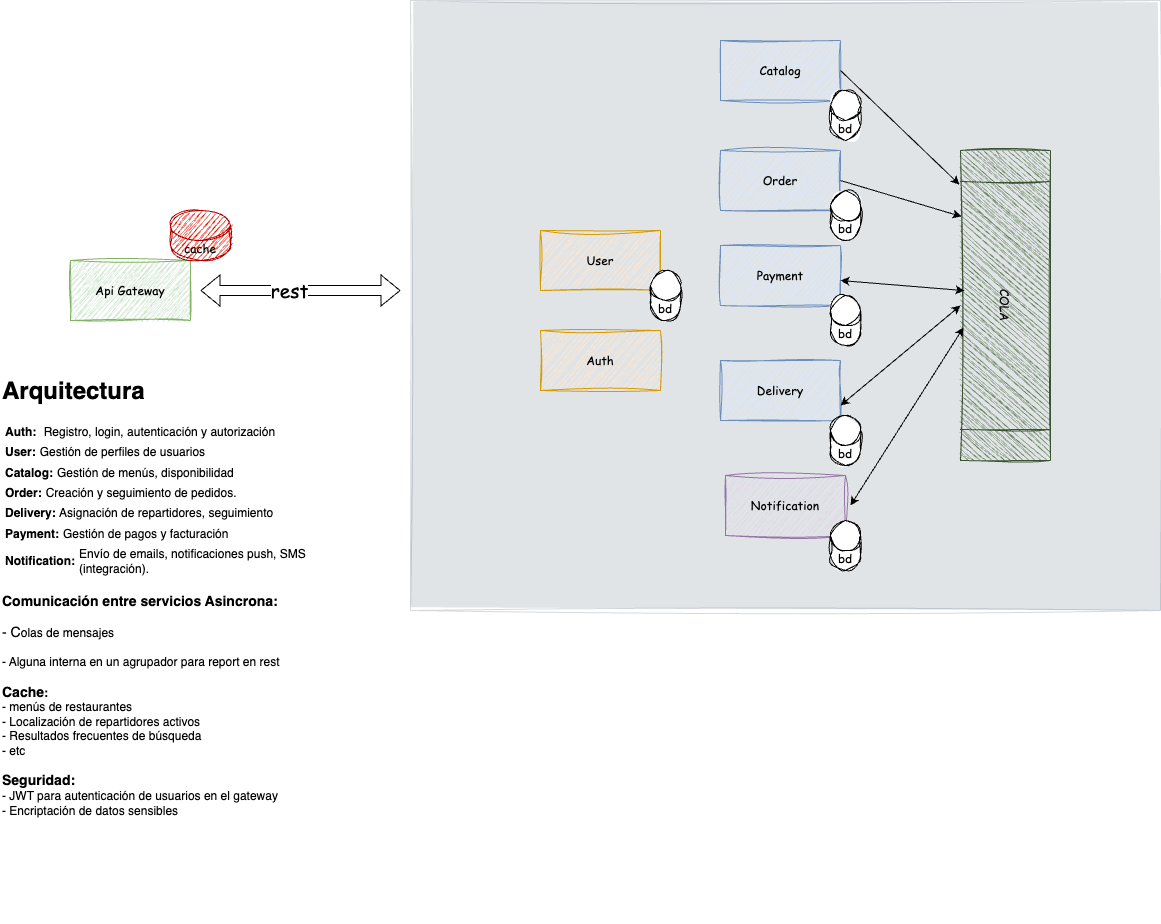

The diagram above was exported from draw.io. Its source (the exported page's mxGraphModel, read from the mxfile embedded in the PNG):
<mxGraphModel dx="2895" dy="1051" grid="1" gridSize="10" guides="1" tooltips="1" connect="1" arrows="1" fold="1" page="1" pageScale="1" pageWidth="827" pageHeight="1169" math="0" shadow="0">
  <root>
    <mxCell id="0" />
    <mxCell id="1" parent="0" />
    <mxCell id="tfg-ELGndtUO9CGsOql9-18" value="" style="rounded=0;whiteSpace=wrap;html=1;fillStyle=auto;fillColor=light-dark(#647687,#BAD0E7);strokeColor=#314354;sketch=1;curveFitting=1;jiggle=2;fontColor=#ffffff;opacity=20;" vertex="1" parent="1">
      <mxGeometry x="10" y="80" width="750" height="610" as="geometry" />
    </mxCell>
    <mxCell id="tfg-ELGndtUO9CGsOql9-1" value="Api Gateway" style="rounded=0;horizontal=1;glass=0;sketch=1;curveFitting=1;jiggle=2;shadow=0;whiteSpace=wrap;fontFamily=Comic Sans MS;fillStyle=zigzag;fillColor=#d5e8d4;strokeColor=#82b366;" vertex="1" parent="1">
      <mxGeometry x="-330" y="340" width="120" height="60" as="geometry" />
    </mxCell>
    <mxCell id="tfg-ELGndtUO9CGsOql9-2" value="User" style="rounded=0;glass=0;sketch=1;curveFitting=1;jiggle=2;shadow=0;whiteSpace=wrap;fontFamily=Comic Sans MS;fillColor=#ffe6cc;strokeColor=#d79b00;" vertex="1" parent="1">
      <mxGeometry x="140" y="310" width="120" height="60" as="geometry" />
    </mxCell>
    <mxCell id="tfg-ELGndtUO9CGsOql9-4" value="Catalog" style="rounded=0;glass=0;sketch=1;curveFitting=1;jiggle=2;shadow=0;whiteSpace=wrap;fontFamily=Comic Sans MS;fillColor=#dae8fc;strokeColor=#6c8ebf;" vertex="1" parent="1">
      <mxGeometry x="320" y="120" width="120" height="60" as="geometry" />
    </mxCell>
    <mxCell id="tfg-ELGndtUO9CGsOql9-5" value="Order" style="rounded=0;glass=0;sketch=1;curveFitting=1;jiggle=2;shadow=0;whiteSpace=wrap;fontFamily=Comic Sans MS;fillColor=#dae8fc;strokeColor=#6c8ebf;" vertex="1" parent="1">
      <mxGeometry x="320" y="230" width="120" height="60" as="geometry" />
    </mxCell>
    <mxCell id="tfg-ELGndtUO9CGsOql9-6" value="Delivery" style="rounded=0;glass=0;sketch=1;curveFitting=1;jiggle=2;shadow=0;whiteSpace=wrap;fontFamily=Comic Sans MS;fillColor=#dae8fc;strokeColor=#6c8ebf;" vertex="1" parent="1">
      <mxGeometry x="320" y="440" width="120" height="60" as="geometry" />
    </mxCell>
    <mxCell id="tfg-ELGndtUO9CGsOql9-7" value="Notification" style="rounded=0;glass=0;sketch=1;curveFitting=1;jiggle=2;shadow=0;whiteSpace=wrap;fontFamily=Comic Sans MS;fillColor=#e1d5e7;strokeColor=#9673a6;" vertex="1" parent="1">
      <mxGeometry x="325" y="555" width="120" height="60" as="geometry" />
    </mxCell>
    <mxCell id="tfg-ELGndtUO9CGsOql9-8" value="Payment" style="rounded=0;glass=0;sketch=1;curveFitting=1;jiggle=2;shadow=0;whiteSpace=wrap;fontFamily=Comic Sans MS;fillColor=#dae8fc;strokeColor=#6c8ebf;" vertex="1" parent="1">
      <mxGeometry x="320" y="325" width="120" height="60" as="geometry" />
    </mxCell>
    <mxCell id="tfg-ELGndtUO9CGsOql9-10" value="bd" style="shape=cylinder3;whiteSpace=wrap;html=1;boundedLbl=1;backgroundOutline=1;size=15;sketch=1;curveFitting=1;jiggle=2;fontFamily=Comic Sans MS;" vertex="1" parent="1">
      <mxGeometry x="430" y="170" width="30" height="50" as="geometry" />
    </mxCell>
    <mxCell id="tfg-ELGndtUO9CGsOql9-11" value="bd" style="shape=cylinder3;whiteSpace=wrap;html=1;boundedLbl=1;backgroundOutline=1;size=15;sketch=1;curveFitting=1;jiggle=2;fontFamily=Comic Sans MS;" vertex="1" parent="1">
      <mxGeometry x="430" y="270" width="30" height="50" as="geometry" />
    </mxCell>
    <mxCell id="tfg-ELGndtUO9CGsOql9-12" value="bd" style="shape=cylinder3;whiteSpace=wrap;html=1;boundedLbl=1;backgroundOutline=1;size=15;sketch=1;curveFitting=1;jiggle=2;fontFamily=Comic Sans MS;" vertex="1" parent="1">
      <mxGeometry x="430" y="375" width="30" height="50" as="geometry" />
    </mxCell>
    <mxCell id="tfg-ELGndtUO9CGsOql9-13" value="bd" style="shape=cylinder3;whiteSpace=wrap;html=1;boundedLbl=1;backgroundOutline=1;size=15;sketch=1;curveFitting=1;jiggle=2;fontFamily=Comic Sans MS;" vertex="1" parent="1">
      <mxGeometry x="430" y="495" width="30" height="50" as="geometry" />
    </mxCell>
    <mxCell id="tfg-ELGndtUO9CGsOql9-14" value="Auth" style="rounded=0;glass=0;sketch=1;curveFitting=1;jiggle=2;shadow=0;whiteSpace=wrap;fontFamily=Comic Sans MS;fillColor=#ffe6cc;strokeColor=#d79b00;" vertex="1" parent="1">
      <mxGeometry x="140" y="410" width="120" height="60" as="geometry" />
    </mxCell>
    <mxCell id="tfg-ELGndtUO9CGsOql9-21" value="" style="shape=flexArrow;endArrow=classic;startArrow=classic;html=1;rounded=0;" edge="1" parent="1">
      <mxGeometry width="100" height="100" relative="1" as="geometry">
        <mxPoint x="-200" y="370" as="sourcePoint" />
        <mxPoint y="370" as="targetPoint" />
      </mxGeometry>
    </mxCell>
    <mxCell id="tfg-ELGndtUO9CGsOql9-36" value="rest" style="edgeLabel;html=1;align=center;verticalAlign=middle;resizable=0;points=[];fontFamily=Comic Sans MS;fontSize=19;" vertex="1" connectable="0" parent="tfg-ELGndtUO9CGsOql9-21">
      <mxGeometry x="-0.12" relative="1" as="geometry">
        <mxPoint as="offset" />
      </mxGeometry>
    </mxCell>
    <mxCell id="tfg-ELGndtUO9CGsOql9-24" value="bd" style="shape=cylinder3;whiteSpace=wrap;html=1;boundedLbl=1;backgroundOutline=1;size=15;sketch=1;curveFitting=1;jiggle=2;fontFamily=Comic Sans MS;" vertex="1" parent="1">
      <mxGeometry x="250" y="350" width="30" height="50" as="geometry" />
    </mxCell>
    <mxCell id="tfg-ELGndtUO9CGsOql9-25" value="&lt;font face=&quot;Comic Sans MS&quot;&gt;COLA&lt;/font&gt;" style="shape=process;whiteSpace=wrap;html=1;backgroundOutline=1;sketch=1;curveFitting=1;jiggle=2;fillColor=#6d8764;fontColor=light-dark(#0d0c0c, #FFFFFF);strokeColor=#3A5431;rotation=90;" vertex="1" parent="1">
      <mxGeometry x="450" y="340" width="310" height="90" as="geometry" />
    </mxCell>
    <mxCell id="tfg-ELGndtUO9CGsOql9-26" value="bd" style="shape=cylinder3;whiteSpace=wrap;html=1;boundedLbl=1;backgroundOutline=1;size=15;sketch=1;curveFitting=1;jiggle=2;fontFamily=Comic Sans MS;" vertex="1" parent="1">
      <mxGeometry x="430" y="600" width="30" height="50" as="geometry" />
    </mxCell>
    <mxCell id="tfg-ELGndtUO9CGsOql9-28" value="" style="endArrow=classic;html=1;rounded=0;entryX=0.213;entryY=0.989;entryDx=0;entryDy=0;entryPerimeter=0;" edge="1" parent="1" target="tfg-ELGndtUO9CGsOql9-25">
      <mxGeometry width="50" height="50" relative="1" as="geometry">
        <mxPoint x="440" y="260" as="sourcePoint" />
        <mxPoint x="490" y="210" as="targetPoint" />
      </mxGeometry>
    </mxCell>
    <mxCell id="tfg-ELGndtUO9CGsOql9-33" value="" style="endArrow=classic;startArrow=classic;html=1;rounded=0;entryX=0.571;entryY=0.967;entryDx=0;entryDy=0;entryPerimeter=0;" edge="1" parent="1" target="tfg-ELGndtUO9CGsOql9-25">
      <mxGeometry width="50" height="50" relative="1" as="geometry">
        <mxPoint x="450" y="585" as="sourcePoint" />
        <mxPoint x="500" y="535" as="targetPoint" />
      </mxGeometry>
    </mxCell>
    <mxCell id="tfg-ELGndtUO9CGsOql9-34" value="" style="endArrow=classic;startArrow=classic;html=1;rounded=0;entryX=0.5;entryY=1;entryDx=0;entryDy=0;" edge="1" parent="1" target="tfg-ELGndtUO9CGsOql9-25">
      <mxGeometry width="50" height="50" relative="1" as="geometry">
        <mxPoint x="440" y="485" as="sourcePoint" />
        <mxPoint x="550" y="285" as="targetPoint" />
      </mxGeometry>
    </mxCell>
    <mxCell id="tfg-ELGndtUO9CGsOql9-35" value="" style="endArrow=classic;startArrow=classic;html=1;rounded=0;entryX=0.452;entryY=0.956;entryDx=0;entryDy=0;entryPerimeter=0;" edge="1" parent="1" target="tfg-ELGndtUO9CGsOql9-25">
      <mxGeometry width="50" height="50" relative="1" as="geometry">
        <mxPoint x="440" y="360" as="sourcePoint" />
        <mxPoint x="550" y="160" as="targetPoint" />
      </mxGeometry>
    </mxCell>
    <mxCell id="tfg-ELGndtUO9CGsOql9-37" value="cache" style="shape=cylinder3;whiteSpace=wrap;html=1;boundedLbl=1;backgroundOutline=1;size=15;sketch=1;curveFitting=1;jiggle=2;fillColor=#e51400;fontColor=light-dark(#060606,#F3F1F1);strokeColor=#B20000;fontFamily=Comic Sans MS;" vertex="1" parent="1">
      <mxGeometry x="-230" y="290" width="60" height="50" as="geometry" />
    </mxCell>
    <mxCell id="tfg-ELGndtUO9CGsOql9-38" value="" style="endArrow=classic;html=1;rounded=0;entryX=0.11;entryY=1.011;entryDx=0;entryDy=0;entryPerimeter=0;" edge="1" parent="1" target="tfg-ELGndtUO9CGsOql9-25">
      <mxGeometry width="50" height="50" relative="1" as="geometry">
        <mxPoint x="440" y="150" as="sourcePoint" />
        <mxPoint x="561" y="186" as="targetPoint" />
      </mxGeometry>
    </mxCell>
    <mxCell id="tfg-ELGndtUO9CGsOql9-39" value="&lt;h1 style=&quot;margin-top: 0px;&quot;&gt;Arquitectura&lt;/h1&gt;&lt;table&gt;&lt;tbody&gt;&lt;tr data-end=&quot;680&quot; data-start=&quot;612&quot;&gt;&lt;td data-end=&quot;631&quot; data-start=&quot;612&quot; class=&quot;max-w-[calc(var(--thread-content-max-width)*2/3)]&quot;&gt;&lt;strong data-end=&quot;630&quot; data-start=&quot;614&quot;&gt;Auth:&amp;nbsp;&lt;/strong&gt;&lt;/td&gt;&lt;td data-end=&quot;680&quot; data-start=&quot;631&quot; class=&quot;max-w-[calc(var(--thread-content-max-width)*2/3)] min-w-[calc(var(--thread-content-max-width)/3)]&quot;&gt;Registro, login, autenticación y autorización&lt;/td&gt;&lt;/tr&gt;&lt;/tbody&gt;&lt;/table&gt;&lt;table&gt;&lt;tbody&gt;&lt;tr data-end=&quot;735&quot; data-start=&quot;681&quot;&gt;&lt;td data-end=&quot;700&quot; data-start=&quot;681&quot; class=&quot;max-w-[calc(var(--thread-content-max-width)*2/3)]&quot;&gt;&lt;strong data-end=&quot;699&quot; data-start=&quot;683&quot;&gt;User:&lt;/strong&gt;&lt;/td&gt;&lt;td data-end=&quot;735&quot; data-start=&quot;700&quot; class=&quot;max-w-[calc(var(--thread-content-max-width)*2/3)]&quot;&gt;Gestión de perfiles de usuarios&lt;/td&gt;&lt;/tr&gt;&lt;/tbody&gt;&lt;/table&gt;&lt;table&gt;&lt;tbody&gt;&lt;tr data-end=&quot;809&quot; data-start=&quot;736&quot;&gt;&lt;td data-end=&quot;761&quot; data-start=&quot;736&quot; class=&quot;max-w-[calc(var(--thread-content-max-width)*2/3)]&quot;&gt;&lt;strong data-end=&quot;760&quot; data-start=&quot;738&quot;&gt;Catalog:&lt;/strong&gt;&lt;/td&gt;&lt;td data-end=&quot;809&quot; data-start=&quot;761&quot; class=&quot;max-w-[calc(var(--thread-content-max-width)*2/3)] min-w-[calc(var(--thread-content-max-width)/3)]&quot;&gt;Gestión de menús, disponibilidad&lt;/td&gt;&lt;/tr&gt;&lt;/tbody&gt;&lt;/table&gt;&lt;table&gt;&lt;tbody&gt;&lt;tr data-end=&quot;867&quot; data-start=&quot;810&quot;&gt;&lt;td data-end=&quot;830&quot; data-start=&quot;810&quot; class=&quot;max-w-[calc(var(--thread-content-max-width)*2/3)]&quot;&gt;&lt;strong data-end=&quot;829&quot; data-start=&quot;812&quot;&gt;Order:&lt;/strong&gt;&lt;/td&gt;&lt;td data-end=&quot;867&quot; data-start=&quot;830&quot; class=&quot;max-w-[calc(var(--thread-content-max-width)*2/3)]&quot;&gt;Creación y seguimiento de pedidos.&lt;/td&gt;&lt;/tr&gt;&lt;/tbody&gt;&lt;/table&gt;&lt;table&gt;&lt;tbody&gt;&lt;tr data-end=&quot;949&quot; data-start=&quot;868&quot;&gt;&lt;td data-end=&quot;891&quot; data-start=&quot;868&quot; class=&quot;max-w-[calc(var(--thread-content-max-width)*2/3)]&quot;&gt;&lt;strong data-end=&quot;890&quot; data-start=&quot;870&quot;&gt;Delivery:&amp;nbsp;&lt;/strong&gt;Asignación de repartidores, seguimiento&lt;/td&gt;&lt;td data-end=&quot;949&quot; data-start=&quot;891&quot; class=&quot;max-w-[calc(var(--thread-content-max-width)*2/3)] min-w-[calc(var(--thread-content-max-width)/3)]&quot;&gt;&lt;/td&gt;&lt;/tr&gt;&lt;/tbody&gt;&lt;/table&gt;&lt;table&gt;&lt;tbody&gt;&lt;tr data-end=&quot;1006&quot; data-start=&quot;950&quot;&gt;&lt;td data-end=&quot;972&quot; data-start=&quot;950&quot; class=&quot;max-w-[calc(var(--thread-content-max-width)*2/3)]&quot;&gt;&lt;strong data-end=&quot;971&quot; data-start=&quot;952&quot;&gt;Payment:&lt;/strong&gt;&lt;/td&gt;&lt;td data-end=&quot;1006&quot; data-start=&quot;972&quot; class=&quot;max-w-[calc(var(--thread-content-max-width)*2/3)]&quot;&gt;Gestión de pagos y facturación&lt;/td&gt;&lt;/tr&gt;&lt;/tbody&gt;&lt;/table&gt;&lt;table&gt;&lt;tbody&gt;&lt;tr data-end=&quot;1079&quot; data-start=&quot;1007&quot;&gt;&lt;td data-end=&quot;1034&quot; data-start=&quot;1007&quot; class=&quot;max-w-[calc(var(--thread-content-max-width)*2/3)]&quot;&gt;&lt;strong data-end=&quot;1033&quot; data-start=&quot;1009&quot;&gt;Notification:&lt;/strong&gt;&lt;/td&gt;&lt;td data-end=&quot;1079&quot; data-start=&quot;1034&quot; class=&quot;max-w-[calc(var(--thread-content-max-width)*2/3)] min-w-[calc(var(--thread-content-max-width)/3)]&quot;&gt;Envío de emails, notificaciones push, SMS (integración).&lt;br&gt;&lt;/td&gt;&lt;/tr&gt;&lt;/tbody&gt;&lt;/table&gt;&lt;h3 class=&quot;&quot; data-end=&quot;2505&quot; data-start=&quot;2457&quot;&gt;&lt;font style=&quot;font-size: 14px;&quot;&gt;Comunicación entre servicios Asincrona:&lt;/font&gt;&lt;/h3&gt;&lt;h3 class=&quot;&quot; data-end=&quot;2505&quot; data-start=&quot;2457&quot;&gt;&lt;span style=&quot;font-weight: normal;&quot;&gt;&lt;span style=&quot;background-color: transparent; color: light-dark(rgb(0, 0, 0), rgb(255, 255, 255));&quot; data-end=&quot;2536&quot; data-start=&quot;2515&quot;&gt;- C&lt;/span&gt;&lt;span style=&quot;background-color: transparent; color: light-dark(rgb(0, 0, 0), rgb(255, 255, 255)); font-size: 12px;&quot; data-end=&quot;2536&quot; data-start=&quot;2515&quot;&gt;olas de mensajes&lt;/span&gt;&lt;/span&gt;&lt;/h3&gt;&lt;div&gt;&lt;span style=&quot;background-color: transparent; color: light-dark(rgb(0, 0, 0), rgb(255, 255, 255)); font-size: 12px;&quot; data-end=&quot;2536&quot; data-start=&quot;2515&quot;&gt;- Alguna interna en un agrupador para report en rest&lt;/span&gt;&lt;/div&gt;&lt;div&gt;&lt;span style=&quot;background-color: transparent; color: light-dark(rgb(0, 0, 0), rgb(255, 255, 255)); font-size: 12px;&quot; data-end=&quot;2536&quot; data-start=&quot;2515&quot;&gt;&lt;br&gt;&lt;/span&gt;&lt;/div&gt;&lt;div&gt;&lt;span style=&quot;background-color: transparent; color: light-dark(rgb(0, 0, 0), rgb(255, 255, 255));&quot; data-end=&quot;2536&quot; data-start=&quot;2515&quot;&gt;&lt;b style=&quot;&quot;&gt;&lt;font style=&quot;font-size: 14px;&quot;&gt;Cache&lt;/font&gt;:&lt;/b&gt;&lt;/span&gt;&lt;/div&gt;&lt;div&gt;&lt;span style=&quot;background-color: transparent;&quot; data-end=&quot;2536&quot; data-start=&quot;2515&quot;&gt;&lt;div style=&quot;&quot;&gt;- menús de restaurantes&lt;/div&gt;&lt;div style=&quot;&quot;&gt;&lt;span style=&quot;background-color: transparent; color: light-dark(rgb(0, 0, 0), rgb(255, 255, 255));&quot;&gt;- Localización de repartidores activos&lt;/span&gt;&lt;/div&gt;&lt;div style=&quot;&quot;&gt;&lt;span style=&quot;background-color: transparent; color: light-dark(rgb(0, 0, 0), rgb(255, 255, 255));&quot;&gt;- Resultados frecuentes de búsqueda&lt;/span&gt;&lt;/div&gt;&lt;div style=&quot;&quot;&gt;&lt;span style=&quot;background-color: transparent; color: light-dark(rgb(0, 0, 0), rgb(255, 255, 255));&quot;&gt;- etc&lt;/span&gt;&lt;/div&gt;&lt;div style=&quot;&quot;&gt;&lt;span style=&quot;background-color: transparent; color: light-dark(rgb(0, 0, 0), rgb(255, 255, 255));&quot;&gt;&lt;br&gt;&lt;/span&gt;&lt;/div&gt;&lt;div style=&quot;&quot;&gt;&lt;span style=&quot;background-color: transparent; color: light-dark(rgb(0, 0, 0), rgb(255, 255, 255));&quot;&gt;&lt;b&gt;&lt;font style=&quot;font-size: 14px;&quot;&gt;Seguridad:&lt;/font&gt;&lt;/b&gt;&lt;/span&gt;&lt;/div&gt;&lt;div style=&quot;&quot;&gt;&lt;span style=&quot;background-color: transparent;&quot;&gt;&lt;div style=&quot;&quot;&gt;- JWT para autenticación de usuarios en el gateway&lt;/div&gt;&lt;div style=&quot;&quot;&gt;&lt;span style=&quot;background-color: transparent; color: light-dark(rgb(0, 0, 0), rgb(255, 255, 255));&quot;&gt;- Encriptación de datos sensibles&amp;nbsp;&lt;/span&gt;&lt;/div&gt;&lt;/span&gt;&lt;/div&gt;&lt;/span&gt;&lt;/div&gt;" style="text;html=1;whiteSpace=wrap;overflow=hidden;rounded=0;" vertex="1" parent="1">
      <mxGeometry x="-400" y="450" width="380" height="550" as="geometry" />
    </mxCell>
  </root>
</mxGraphModel>